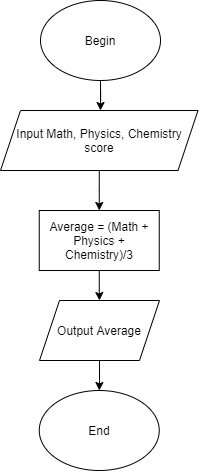

The diagram above was exported from draw.io. Its source (the exported page's mxGraphModel, read from the mxfile embedded in the PNG):
<mxGraphModel dx="1021" dy="500" grid="1" gridSize="10" guides="1" tooltips="1" connect="1" arrows="1" fold="1" page="1" pageScale="1" pageWidth="850" pageHeight="1100" math="0" shadow="0">
  <root>
    <mxCell id="0" />
    <mxCell id="1" parent="0" />
    <mxCell id="Eyi4t5EGH2ooQuMRBubN-21" value="" style="edgeStyle=orthogonalEdgeStyle;rounded=0;orthogonalLoop=1;jettySize=auto;html=1;" edge="1" parent="1" source="Eyi4t5EGH2ooQuMRBubN-11">
      <mxGeometry relative="1" as="geometry">
        <mxPoint x="280" y="200" as="targetPoint" />
      </mxGeometry>
    </mxCell>
    <mxCell id="Eyi4t5EGH2ooQuMRBubN-11" value="Begin" style="ellipse;whiteSpace=wrap;html=1;" vertex="1" parent="1">
      <mxGeometry x="220" y="90" width="120" height="80" as="geometry" />
    </mxCell>
    <mxCell id="Eyi4t5EGH2ooQuMRBubN-25" value="End" style="ellipse;whiteSpace=wrap;html=1;" vertex="1" parent="1">
      <mxGeometry x="218.75" y="480" width="120" height="80" as="geometry" />
    </mxCell>
    <mxCell id="Eyi4t5EGH2ooQuMRBubN-36" value="" style="edgeStyle=orthogonalEdgeStyle;rounded=0;orthogonalLoop=1;jettySize=auto;html=1;" edge="1" parent="1" source="Eyi4t5EGH2ooQuMRBubN-30" target="Eyi4t5EGH2ooQuMRBubN-34">
      <mxGeometry relative="1" as="geometry" />
    </mxCell>
    <mxCell id="Eyi4t5EGH2ooQuMRBubN-30" value="Input Math, Physics, Chemistry score" style="shape=parallelogram;perimeter=parallelogramPerimeter;whiteSpace=wrap;html=1;fixedSize=1;" vertex="1" parent="1">
      <mxGeometry x="180" y="200" width="197.5" height="60" as="geometry" />
    </mxCell>
    <mxCell id="Eyi4t5EGH2ooQuMRBubN-37" value="" style="edgeStyle=orthogonalEdgeStyle;rounded=0;orthogonalLoop=1;jettySize=auto;html=1;" edge="1" parent="1" source="Eyi4t5EGH2ooQuMRBubN-34" target="Eyi4t5EGH2ooQuMRBubN-35">
      <mxGeometry relative="1" as="geometry" />
    </mxCell>
    <mxCell id="Eyi4t5EGH2ooQuMRBubN-34" value="Average = (Math + Physics + Chemistry)/3" style="rounded=0;whiteSpace=wrap;html=1;" vertex="1" parent="1">
      <mxGeometry x="218.75" y="300" width="120" height="60" as="geometry" />
    </mxCell>
    <mxCell id="Eyi4t5EGH2ooQuMRBubN-39" value="" style="edgeStyle=orthogonalEdgeStyle;rounded=0;orthogonalLoop=1;jettySize=auto;html=1;" edge="1" parent="1" source="Eyi4t5EGH2ooQuMRBubN-35" target="Eyi4t5EGH2ooQuMRBubN-25">
      <mxGeometry relative="1" as="geometry" />
    </mxCell>
    <mxCell id="Eyi4t5EGH2ooQuMRBubN-35" value="Output Average" style="shape=parallelogram;perimeter=parallelogramPerimeter;whiteSpace=wrap;html=1;fixedSize=1;" vertex="1" parent="1">
      <mxGeometry x="219" y="390" width="120" height="60" as="geometry" />
    </mxCell>
  </root>
</mxGraphModel>